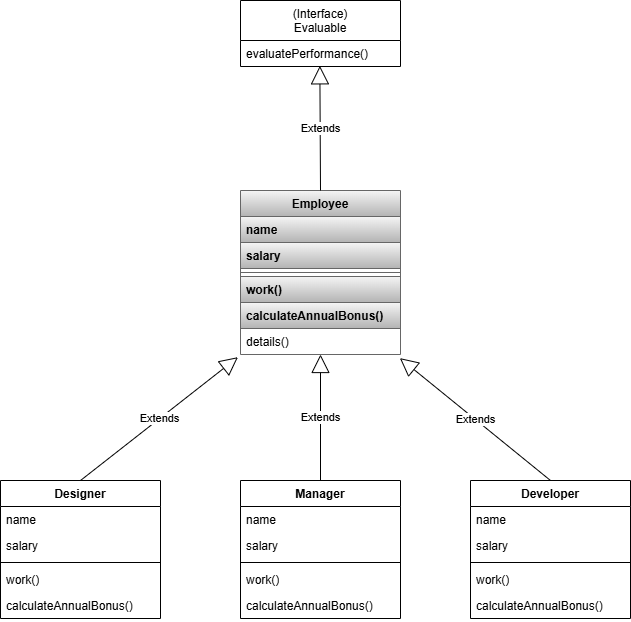

The diagram above was exported from draw.io. Its source (the exported page's mxGraphModel, read from the mxfile embedded in the PNG):
<mxGraphModel dx="1323" dy="700" grid="1" gridSize="10" guides="1" tooltips="1" connect="1" arrows="1" fold="1" page="1" pageScale="1" pageWidth="1654" pageHeight="1169" math="0" shadow="0">
  <root>
    <mxCell id="0" />
    <mxCell id="1" parent="0" />
    <mxCell id="_ZtqLpqxIxC6XQOvBKni-1" value="&lt;span style=&quot;font-weight: normal;&quot;&gt;(Interface)&lt;/span&gt;&lt;div&gt;&lt;span style=&quot;font-weight: normal;&quot;&gt;Evaluable&lt;/span&gt;&lt;/div&gt;" style="swimlane;fontStyle=1;align=center;verticalAlign=top;childLayout=stackLayout;horizontal=1;startSize=40;horizontalStack=0;resizeParent=1;resizeParentMax=0;resizeLast=0;collapsible=1;marginBottom=0;whiteSpace=wrap;html=1;" vertex="1" parent="1">
      <mxGeometry x="340" y="70" width="160" height="66" as="geometry" />
    </mxCell>
    <mxCell id="_ZtqLpqxIxC6XQOvBKni-2" value="evaluatePerformance()" style="text;strokeColor=none;fillColor=none;align=left;verticalAlign=top;spacingLeft=4;spacingRight=4;overflow=hidden;rotatable=0;points=[[0,0.5],[1,0.5]];portConstraint=eastwest;whiteSpace=wrap;html=1;" vertex="1" parent="_ZtqLpqxIxC6XQOvBKni-1">
      <mxGeometry y="40" width="160" height="26" as="geometry" />
    </mxCell>
    <mxCell id="_ZtqLpqxIxC6XQOvBKni-5" value="Employee" style="swimlane;fontStyle=1;align=center;verticalAlign=top;childLayout=stackLayout;horizontal=1;startSize=26;horizontalStack=0;resizeParent=1;resizeParentMax=0;resizeLast=0;collapsible=1;marginBottom=0;whiteSpace=wrap;html=1;fillColor=#f5f5f5;gradientColor=#b3b3b3;strokeColor=#666666;" vertex="1" parent="1">
      <mxGeometry x="340" y="260" width="160" height="164" as="geometry" />
    </mxCell>
    <mxCell id="_ZtqLpqxIxC6XQOvBKni-6" value="name" style="text;strokeColor=#666666;fillColor=#f5f5f5;align=left;verticalAlign=top;spacingLeft=4;spacingRight=4;overflow=hidden;rotatable=0;points=[[0,0.5],[1,0.5]];portConstraint=eastwest;whiteSpace=wrap;html=1;gradientColor=#b3b3b3;fontStyle=1" vertex="1" parent="_ZtqLpqxIxC6XQOvBKni-5">
      <mxGeometry y="26" width="160" height="26" as="geometry" />
    </mxCell>
    <mxCell id="_ZtqLpqxIxC6XQOvBKni-32" value="salary" style="text;strokeColor=#666666;fillColor=#f5f5f5;align=left;verticalAlign=top;spacingLeft=4;spacingRight=4;overflow=hidden;rotatable=0;points=[[0,0.5],[1,0.5]];portConstraint=eastwest;whiteSpace=wrap;html=1;gradientColor=#b3b3b3;fontStyle=1" vertex="1" parent="_ZtqLpqxIxC6XQOvBKni-5">
      <mxGeometry y="52" width="160" height="26" as="geometry" />
    </mxCell>
    <mxCell id="_ZtqLpqxIxC6XQOvBKni-7" value="" style="line;strokeWidth=1;fillColor=none;align=left;verticalAlign=middle;spacingTop=-1;spacingLeft=3;spacingRight=3;rotatable=0;labelPosition=right;points=[];portConstraint=eastwest;strokeColor=inherit;" vertex="1" parent="_ZtqLpqxIxC6XQOvBKni-5">
      <mxGeometry y="78" width="160" height="8" as="geometry" />
    </mxCell>
    <mxCell id="_ZtqLpqxIxC6XQOvBKni-8" value="work()" style="text;strokeColor=#666666;fillColor=#f5f5f5;align=left;verticalAlign=top;spacingLeft=4;spacingRight=4;overflow=hidden;rotatable=0;points=[[0,0.5],[1,0.5]];portConstraint=eastwest;whiteSpace=wrap;html=1;gradientColor=#b3b3b3;fontStyle=1" vertex="1" parent="_ZtqLpqxIxC6XQOvBKni-5">
      <mxGeometry y="86" width="160" height="26" as="geometry" />
    </mxCell>
    <mxCell id="_ZtqLpqxIxC6XQOvBKni-33" value="calculateAnnualBonus()" style="text;strokeColor=#666666;fillColor=#f5f5f5;align=left;verticalAlign=top;spacingLeft=4;spacingRight=4;overflow=hidden;rotatable=0;points=[[0,0.5],[1,0.5]];portConstraint=eastwest;whiteSpace=wrap;html=1;gradientColor=#b3b3b3;fontStyle=1" vertex="1" parent="_ZtqLpqxIxC6XQOvBKni-5">
      <mxGeometry y="112" width="160" height="26" as="geometry" />
    </mxCell>
    <mxCell id="_ZtqLpqxIxC6XQOvBKni-34" value="details()" style="text;strokeColor=none;fillColor=none;align=left;verticalAlign=top;spacingLeft=4;spacingRight=4;overflow=hidden;rotatable=0;points=[[0,0.5],[1,0.5]];portConstraint=eastwest;whiteSpace=wrap;html=1;" vertex="1" parent="_ZtqLpqxIxC6XQOvBKni-5">
      <mxGeometry y="138" width="160" height="26" as="geometry" />
    </mxCell>
    <mxCell id="_ZtqLpqxIxC6XQOvBKni-14" value="Extends" style="endArrow=block;endSize=16;endFill=0;html=1;rounded=0;exitX=0.5;exitY=0;exitDx=0;exitDy=0;entryX=0.496;entryY=0.974;entryDx=0;entryDy=0;entryPerimeter=0;" edge="1" parent="1" source="_ZtqLpqxIxC6XQOvBKni-5" target="_ZtqLpqxIxC6XQOvBKni-2">
      <mxGeometry width="160" relative="1" as="geometry">
        <mxPoint x="390" y="390" as="sourcePoint" />
        <mxPoint x="550" y="390" as="targetPoint" />
      </mxGeometry>
    </mxCell>
    <mxCell id="_ZtqLpqxIxC6XQOvBKni-17" value="Designer" style="swimlane;fontStyle=1;align=center;verticalAlign=top;childLayout=stackLayout;horizontal=1;startSize=26;horizontalStack=0;resizeParent=1;resizeParentMax=0;resizeLast=0;collapsible=1;marginBottom=0;whiteSpace=wrap;html=1;" vertex="1" parent="1">
      <mxGeometry x="100" y="550" width="160" height="138" as="geometry" />
    </mxCell>
    <mxCell id="_ZtqLpqxIxC6XQOvBKni-35" value="name" style="text;strokeColor=none;fillColor=none;align=left;verticalAlign=top;spacingLeft=4;spacingRight=4;overflow=hidden;rotatable=0;points=[[0,0.5],[1,0.5]];portConstraint=eastwest;whiteSpace=wrap;html=1;" vertex="1" parent="_ZtqLpqxIxC6XQOvBKni-17">
      <mxGeometry y="26" width="160" height="26" as="geometry" />
    </mxCell>
    <mxCell id="_ZtqLpqxIxC6XQOvBKni-36" value="salary" style="text;strokeColor=none;fillColor=none;align=left;verticalAlign=top;spacingLeft=4;spacingRight=4;overflow=hidden;rotatable=0;points=[[0,0.5],[1,0.5]];portConstraint=eastwest;whiteSpace=wrap;html=1;" vertex="1" parent="_ZtqLpqxIxC6XQOvBKni-17">
      <mxGeometry y="52" width="160" height="26" as="geometry" />
    </mxCell>
    <mxCell id="_ZtqLpqxIxC6XQOvBKni-19" value="" style="line;strokeWidth=1;fillColor=none;align=left;verticalAlign=middle;spacingTop=-1;spacingLeft=3;spacingRight=3;rotatable=0;labelPosition=right;points=[];portConstraint=eastwest;strokeColor=inherit;" vertex="1" parent="_ZtqLpqxIxC6XQOvBKni-17">
      <mxGeometry y="78" width="160" height="8" as="geometry" />
    </mxCell>
    <mxCell id="_ZtqLpqxIxC6XQOvBKni-42" value="work()" style="text;strokeColor=none;fillColor=none;align=left;verticalAlign=top;spacingLeft=4;spacingRight=4;overflow=hidden;rotatable=0;points=[[0,0.5],[1,0.5]];portConstraint=eastwest;whiteSpace=wrap;html=1;" vertex="1" parent="_ZtqLpqxIxC6XQOvBKni-17">
      <mxGeometry y="86" width="160" height="26" as="geometry" />
    </mxCell>
    <mxCell id="_ZtqLpqxIxC6XQOvBKni-47" value="calculateAnnualBonus()" style="text;strokeColor=none;fillColor=none;align=left;verticalAlign=top;spacingLeft=4;spacingRight=4;overflow=hidden;rotatable=0;points=[[0,0.5],[1,0.5]];portConstraint=eastwest;whiteSpace=wrap;html=1;" vertex="1" parent="_ZtqLpqxIxC6XQOvBKni-17">
      <mxGeometry y="112" width="160" height="26" as="geometry" />
    </mxCell>
    <mxCell id="_ZtqLpqxIxC6XQOvBKni-21" value="Manager" style="swimlane;fontStyle=1;align=center;verticalAlign=top;childLayout=stackLayout;horizontal=1;startSize=26;horizontalStack=0;resizeParent=1;resizeParentMax=0;resizeLast=0;collapsible=1;marginBottom=0;whiteSpace=wrap;html=1;" vertex="1" parent="1">
      <mxGeometry x="340" y="550" width="160" height="138" as="geometry" />
    </mxCell>
    <mxCell id="_ZtqLpqxIxC6XQOvBKni-37" value="name" style="text;strokeColor=none;fillColor=none;align=left;verticalAlign=top;spacingLeft=4;spacingRight=4;overflow=hidden;rotatable=0;points=[[0,0.5],[1,0.5]];portConstraint=eastwest;whiteSpace=wrap;html=1;" vertex="1" parent="_ZtqLpqxIxC6XQOvBKni-21">
      <mxGeometry y="26" width="160" height="26" as="geometry" />
    </mxCell>
    <mxCell id="_ZtqLpqxIxC6XQOvBKni-40" value="salary" style="text;strokeColor=none;fillColor=none;align=left;verticalAlign=top;spacingLeft=4;spacingRight=4;overflow=hidden;rotatable=0;points=[[0,0.5],[1,0.5]];portConstraint=eastwest;whiteSpace=wrap;html=1;" vertex="1" parent="_ZtqLpqxIxC6XQOvBKni-21">
      <mxGeometry y="52" width="160" height="26" as="geometry" />
    </mxCell>
    <mxCell id="_ZtqLpqxIxC6XQOvBKni-23" value="" style="line;strokeWidth=1;fillColor=none;align=left;verticalAlign=middle;spacingTop=-1;spacingLeft=3;spacingRight=3;rotatable=0;labelPosition=right;points=[];portConstraint=eastwest;strokeColor=inherit;" vertex="1" parent="_ZtqLpqxIxC6XQOvBKni-21">
      <mxGeometry y="78" width="160" height="8" as="geometry" />
    </mxCell>
    <mxCell id="_ZtqLpqxIxC6XQOvBKni-43" value="work()" style="text;strokeColor=none;fillColor=none;align=left;verticalAlign=top;spacingLeft=4;spacingRight=4;overflow=hidden;rotatable=0;points=[[0,0.5],[1,0.5]];portConstraint=eastwest;whiteSpace=wrap;html=1;" vertex="1" parent="_ZtqLpqxIxC6XQOvBKni-21">
      <mxGeometry y="86" width="160" height="26" as="geometry" />
    </mxCell>
    <mxCell id="_ZtqLpqxIxC6XQOvBKni-48" value="calculateAnnualBonus()" style="text;strokeColor=none;fillColor=none;align=left;verticalAlign=top;spacingLeft=4;spacingRight=4;overflow=hidden;rotatable=0;points=[[0,0.5],[1,0.5]];portConstraint=eastwest;whiteSpace=wrap;html=1;" vertex="1" parent="_ZtqLpqxIxC6XQOvBKni-21">
      <mxGeometry y="112" width="160" height="26" as="geometry" />
    </mxCell>
    <mxCell id="_ZtqLpqxIxC6XQOvBKni-25" value="Developer" style="swimlane;fontStyle=1;align=center;verticalAlign=top;childLayout=stackLayout;horizontal=1;startSize=26;horizontalStack=0;resizeParent=1;resizeParentMax=0;resizeLast=0;collapsible=1;marginBottom=0;whiteSpace=wrap;html=1;" vertex="1" parent="1">
      <mxGeometry x="570" y="550" width="160" height="138" as="geometry" />
    </mxCell>
    <mxCell id="_ZtqLpqxIxC6XQOvBKni-38" value="name" style="text;strokeColor=none;fillColor=none;align=left;verticalAlign=top;spacingLeft=4;spacingRight=4;overflow=hidden;rotatable=0;points=[[0,0.5],[1,0.5]];portConstraint=eastwest;whiteSpace=wrap;html=1;" vertex="1" parent="_ZtqLpqxIxC6XQOvBKni-25">
      <mxGeometry y="26" width="160" height="26" as="geometry" />
    </mxCell>
    <mxCell id="_ZtqLpqxIxC6XQOvBKni-41" value="salary" style="text;strokeColor=none;fillColor=none;align=left;verticalAlign=top;spacingLeft=4;spacingRight=4;overflow=hidden;rotatable=0;points=[[0,0.5],[1,0.5]];portConstraint=eastwest;whiteSpace=wrap;html=1;" vertex="1" parent="_ZtqLpqxIxC6XQOvBKni-25">
      <mxGeometry y="52" width="160" height="26" as="geometry" />
    </mxCell>
    <mxCell id="_ZtqLpqxIxC6XQOvBKni-27" value="" style="line;strokeWidth=1;fillColor=none;align=left;verticalAlign=middle;spacingTop=-1;spacingLeft=3;spacingRight=3;rotatable=0;labelPosition=right;points=[];portConstraint=eastwest;strokeColor=inherit;" vertex="1" parent="_ZtqLpqxIxC6XQOvBKni-25">
      <mxGeometry y="78" width="160" height="8" as="geometry" />
    </mxCell>
    <mxCell id="_ZtqLpqxIxC6XQOvBKni-44" value="work()" style="text;strokeColor=none;fillColor=none;align=left;verticalAlign=top;spacingLeft=4;spacingRight=4;overflow=hidden;rotatable=0;points=[[0,0.5],[1,0.5]];portConstraint=eastwest;whiteSpace=wrap;html=1;" vertex="1" parent="_ZtqLpqxIxC6XQOvBKni-25">
      <mxGeometry y="86" width="160" height="26" as="geometry" />
    </mxCell>
    <mxCell id="_ZtqLpqxIxC6XQOvBKni-49" value="calculateAnnualBonus()" style="text;strokeColor=none;fillColor=none;align=left;verticalAlign=top;spacingLeft=4;spacingRight=4;overflow=hidden;rotatable=0;points=[[0,0.5],[1,0.5]];portConstraint=eastwest;whiteSpace=wrap;html=1;" vertex="1" parent="_ZtqLpqxIxC6XQOvBKni-25">
      <mxGeometry y="112" width="160" height="26" as="geometry" />
    </mxCell>
    <mxCell id="_ZtqLpqxIxC6XQOvBKni-29" value="Extends" style="endArrow=block;endSize=16;endFill=0;html=1;rounded=0;exitX=0.5;exitY=0;exitDx=0;exitDy=0;entryX=-0.016;entryY=1.103;entryDx=0;entryDy=0;entryPerimeter=0;" edge="1" parent="1" source="_ZtqLpqxIxC6XQOvBKni-17" target="_ZtqLpqxIxC6XQOvBKni-34">
      <mxGeometry width="160" relative="1" as="geometry">
        <mxPoint x="420" y="310" as="sourcePoint" />
        <mxPoint x="270" y="410" as="targetPoint" />
      </mxGeometry>
    </mxCell>
    <mxCell id="_ZtqLpqxIxC6XQOvBKni-30" value="Extends" style="endArrow=block;endSize=16;endFill=0;html=1;rounded=0;exitX=0.5;exitY=0;exitDx=0;exitDy=0;" edge="1" parent="1" source="_ZtqLpqxIxC6XQOvBKni-21" target="_ZtqLpqxIxC6XQOvBKni-34">
      <mxGeometry width="160" relative="1" as="geometry">
        <mxPoint x="470" y="520" as="sourcePoint" />
        <mxPoint x="419" y="430" as="targetPoint" />
      </mxGeometry>
    </mxCell>
    <mxCell id="_ZtqLpqxIxC6XQOvBKni-31" value="Extends" style="endArrow=block;endSize=16;endFill=0;html=1;rounded=0;exitX=0.5;exitY=0;exitDx=0;exitDy=0;entryX=0.996;entryY=1.139;entryDx=0;entryDy=0;entryPerimeter=0;" edge="1" parent="1" source="_ZtqLpqxIxC6XQOvBKni-25" target="_ZtqLpqxIxC6XQOvBKni-34">
      <mxGeometry width="160" relative="1" as="geometry">
        <mxPoint x="440" y="330" as="sourcePoint" />
        <mxPoint x="540" y="390" as="targetPoint" />
      </mxGeometry>
    </mxCell>
  </root>
</mxGraphModel>